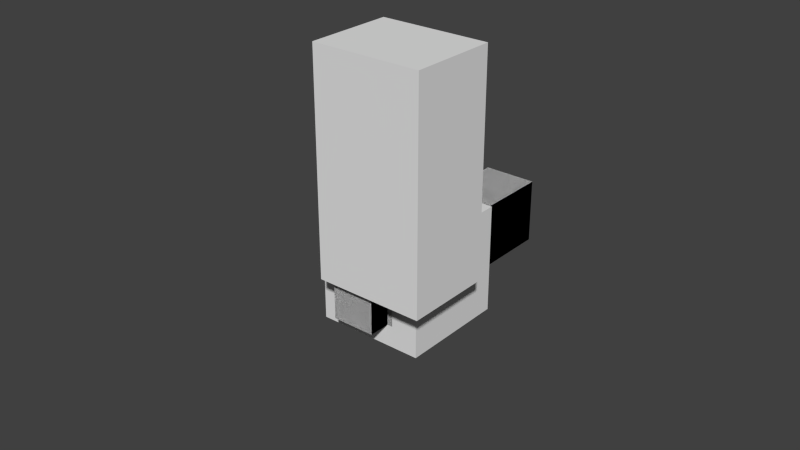 # Source: my_model.blend  (saved by Blender 2.75.0; exported with 4.5.12 LTS)
import bpy
from mathutils import Matrix  # noqa: F401  (used for matrix-valued properties, if any)

bpy.ops.wm.read_factory_settings(use_empty=True)
scene = bpy.context.scene
scene.name = 'Scene'

# ---- collections
col_collection_1 = bpy.data.collections.new('Collection 1'); scene.collection.children.link(col_collection_1)

# ---- world
world_world = bpy.data.worlds.new('World'); scene.world = world_world
world_world.color = (0.05088, 0.05088, 0.05088)
world_world.use_sun_shadow = False
world_world.sun_shadow_jitter_overblur = 0.0
world_world.cycles.sampling_method = 'MANUAL'
world_world.cycles.sample_map_resolution = 256

# ---- meshes
me_cube_005 = bpy.data.meshes.new('Cube.005')
me_cube_005.from_pydata([(-1.0, -1.0, -1.0), (-1.0, -1.0, 1.0), (-1.0, 1.0, -1.0), (-1.0, 1.0, 1.0), (1.0, -1.0, -1.0), (1.0, -1.0, 1.0), (1.0, 1.0, -1.0), (1.0, 1.0, 1.0)], [], [(1, 3, 2, 0), (3, 7, 6, 2), (7, 5, 4, 6), (5, 1, 0, 4), (0, 2, 6, 4), (5, 7, 3, 1)])
_uv = me_cube_005.uv_layers.new(name='UVMap')
_uv.uv.foreach_set('vector', [0.0625, 0.375, 0.0, 0.375, 0.0, 0.0, 0.0625, 0.0, 0.25, 0.375, 0.1875, 0.375, 0.1875, 0.0, 0.25, 0.0, 0.1875, 0.375, 0.125, 0.375, 0.125, 0.0, 0.1875, 0.0, 0.125, 0.375, 0.0625, 0.375, 0.0625, 0.0, 0.125, 0.0, 0.125, 0.5, 0.125, 0.375, 0.1875, 0.375, 0.1875, 0.5, 0.125, 0.375, 0.125, 0.5, 0.0625, 0.5, 0.0625, 0.375])
me_cube_005.use_remesh_preserve_volume = False
me_cube_005.use_remesh_preserve_attributes = False
me_cube_005.use_mirror_vertex_groups = False
me_cube_005.update()
me_cube_003 = bpy.data.meshes.new('Cube.003')
me_cube_003.from_pydata([(-1.0, -1.0, -1.25), (-1.0, -1.0, 1.0), (-1.0, 1.0, -1.25), (-1.0, 1.0, 1.0), (1.0, -1.0, -1.25), (1.0, -1.0, 1.0), (1.0, 1.0, -1.25), (1.0, 1.0, 1.0)], [], [(1, 3, 2, 0), (3, 7, 6, 2), (7, 5, 4, 6), (5, 1, 0, 4), (0, 2, 6, 4), (5, 7, 3, 1)])
_uv = me_cube_003.uv_layers.new(name='UVMap')
_uv.uv.foreach_set('vector', [0.6875, 0.375, 0.625, 0.375, 0.625, 0.0, 0.6875, 0.0, 0.875, 0.375, 0.8125, 0.375, 0.8125, 0.0, 0.875, 0.0, 0.8125, 0.375, 0.75, 0.375, 0.75, 0.0, 0.8125, 0.0, 0.75, 0.375, 0.6875, 0.375, 0.6875, 0.0, 0.75, 0.0, 0.75, 0.5, 0.75, 0.375, 0.8125, 0.375, 0.8125, 0.5, 0.75, 0.375, 0.75, 0.5, 0.6875, 0.5, 0.6875, 0.375])
me_cube_003.use_remesh_preserve_volume = False
me_cube_003.use_remesh_preserve_attributes = False
me_cube_003.use_mirror_vertex_groups = False
me_cube_003.update()
me_cube_001 = bpy.data.meshes.new('Cube.001')
me_cube_001.from_pydata([(-1.0, -1.0, -1.0), (-1.0, -1.0, 1.0), (-1.0, 1.0, -1.0), (-1.0, 1.0, 1.0), (1.0, -1.0, -1.0), (1.0, -1.0, 1.0), (1.0, 1.0, -1.0), (1.0, 1.0, 1.0)], [], [(1, 3, 2, 0), (3, 7, 6, 2), (7, 5, 4, 6), (5, 1, 0, 4), (0, 2, 6, 4), (5, 7, 3, 1)])
_uv = me_cube_001.uv_layers.new(name='UVMap')
_uv.uv.foreach_set('vector', [0.125, 0.75, 0.0, 0.75, 0.0, 0.5, 0.125, 0.5, 0.5, 0.75, 0.375, 0.75, 0.375, 0.5, 0.5, 0.5, 0.375, 0.75, 0.25, 0.75, 0.25, 0.5, 0.375, 0.5, 0.25, 0.75, 0.125, 0.75, 0.125, 0.5, 0.25, 0.5, 0.25, 1.0, 0.25, 0.75, 0.375, 0.75, 0.375, 1.0, 0.25, 0.75, 0.25, 1.0, 0.125, 1.0, 0.125, 0.75])
me_cube_001.use_remesh_preserve_volume = False
me_cube_001.use_remesh_preserve_attributes = False
me_cube_001.use_mirror_vertex_groups = False
me_cube_001.update()
me_cube_006 = bpy.data.meshes.new('Cube.006')
me_cube_006.from_pydata([(-1.0, -1.0, -1.0), (-1.0, -1.0, 1.0), (-1.0, 1.0, -1.0), (-1.0, 1.0, 1.0), (1.0, -1.0, -1.0), (1.0, -1.0, 1.0), (1.0, 1.0, -1.0), (1.0, 1.0, 1.0)], [], [(1, 3, 2, 0), (3, 7, 6, 2), (7, 5, 4, 6), (5, 1, 0, 4), (0, 2, 6, 4), (5, 7, 3, 1)])
_uv = me_cube_006.uv_layers.new(name='UVMap')
_uv.uv.foreach_set('vector', [0.0625, 0.375, 0.0, 0.375, 0.0, 0.0, 0.0625, 0.0, 0.1875, 0.375, 0.25, 0.375, 0.25, 0.0, 0.1875, 0.0, 0.1875, 0.375, 0.125, 0.375, 0.125, 0.0, 0.1875, 0.0, 0.0625, 0.375, 0.125, 0.375, 0.125, 0.0, 0.0625, 0.0, 0.125, 0.5, 0.125, 0.375, 0.1875, 0.375, 0.1875, 0.5, 0.125, 0.375, 0.125, 0.5, 0.0625, 0.5, 0.0625, 0.375])
me_cube_006.use_remesh_preserve_volume = False
me_cube_006.use_remesh_preserve_attributes = False
me_cube_006.use_mirror_vertex_groups = False
me_cube_006.update()
me_cube_002 = bpy.data.meshes.new('Cube.002')
me_cube_002.from_pydata([(-1.0, -1.0, -1.25), (-1.0, -1.0, 1.0), (-1.0, 1.0, -1.25), (-1.0, 1.0, 1.0), (1.0, -1.0, -1.25), (1.0, -1.0, 1.0), (1.0, 1.0, -1.25), (1.0, 1.0, 1.0)], [], [(1, 3, 2, 0), (3, 7, 6, 2), (7, 5, 4, 6), (5, 1, 0, 4), (0, 2, 6, 4), (5, 7, 3, 1)])
_uv = me_cube_002.uv_layers.new(name='UVMap')
_uv.uv.foreach_set('vector', [0.6875, 0.375, 0.625, 0.375, 0.625, 0.0, 0.6875, 0.0, 0.8125, 0.375, 0.875, 0.375, 0.875, 0.0, 0.8125, 0.0, 0.8125, 0.375, 0.75, 0.375, 0.75, 0.0, 0.8125, 0.0, 0.6875, 0.375, 0.75, 0.375, 0.75, 0.0, 0.6875, 0.0, 0.75, 0.5, 0.75, 0.375, 0.8125, 0.375, 0.8125, 0.5, 0.6875, 0.375, 0.6875, 0.5, 0.75, 0.5, 0.75, 0.375])
me_cube_002.use_remesh_preserve_volume = False
me_cube_002.use_remesh_preserve_attributes = False
me_cube_002.use_mirror_vertex_groups = False
me_cube_002.update()
me_cube = bpy.data.meshes.new('Cube')
me_cube.from_pydata([(1.0, 1.0, -1.0), (1.0, -1.0, -1.0), (-1.0, -1.0, -1.0), (-1.0, 1.0, -1.0), (1.0, 1.0, 1.0), (1.0, -1.0, 1.0), (-1.0, -1.0, 1.0), (-1.0, 1.0, 1.0)], [], [(0, 1, 2, 3), (4, 7, 6, 5), (0, 4, 5, 1), (1, 5, 6, 2), (2, 6, 7, 3), (4, 0, 3, 7)])
_uv = me_cube.uv_layers.new(name='UVMap')
_uv.uv.foreach_set('vector', [0.4375, 0.375, 0.5625, 0.375, 0.5625, 0.5, 0.4375, 0.5, 0.4375, 0.5, 0.3125, 0.5, 0.3125, 0.375, 0.4375, 0.375, 0.5, 0.0, 0.5, 0.375, 0.4375, 0.375, 0.4375, 0.0, 0.4375, 0.0, 0.4375, 0.375, 0.3125, 0.375, 0.3125, 0.0, 0.3125, 0.0, 0.3125, 0.375, 0.25, 0.375, 0.25, 0.0, 0.5, 0.375, 0.5, 0.0, 0.625, 0.0, 0.625, 0.375])
me_cube.use_remesh_preserve_volume = False
me_cube.use_remesh_preserve_attributes = False
me_cube.use_mirror_vertex_groups = False
me_cube.update()
arm_skeleton = bpy.data.armatures.new('Skeleton')  # bones are not reproduced

# ---- objects
ob_skeleton = bpy.data.objects.new('Skeleton', arm_skeleton)
ob_leg_r = bpy.data.objects.new('Leg.R', me_cube_005)
ob_arm_r = bpy.data.objects.new('Arm.R', me_cube_003)
ob_head = bpy.data.objects.new('Head', me_cube_001)
ob_leg_l = bpy.data.objects.new('Leg.L', me_cube_006)
ob_arm_l = bpy.data.objects.new('Arm.L', me_cube_002)
ob_torso = bpy.data.objects.new('Torso', me_cube)

# ---- transforms, parenting, visibility, modifiers, constraints
ob_skeleton.location = (-0.25, 0.0, 1.9)
ob_skeleton.rotation_euler = (3.142, -0.0, 0.0)
ob_skeleton.show_in_front = True
ob_skeleton.lineart.crease_threshold = 0.0
ob_leg_r.parent = ob_skeleton
ob_leg_r.matrix_parent_inverse = Matrix(((1.0, 0.0, 0.0, 0.25), (0.0, -3.179e-08, -1.0, 0.1), (0.0, 1.0, -8.389e-08, 1.594e-07), (0.0, 0.0, 0.0, 1.0)))
ob_leg_r.location = (-0.25, 0.0, 1.0)
ob_leg_r.scale = (0.25, 0.3, 1.0)
ob_leg_r.lineart.crease_threshold = 0.0
_vg = ob_leg_r.vertex_groups.new(name='Bone')
_vg.add([0, 1, 2, 3, 4, 5, 6, 7], 1.0, 'REPLACE')
_m = ob_leg_r.modifiers.new('Armature', 'ARMATURE')
ob_arm_r.parent = ob_skeleton
ob_arm_r.matrix_parent_inverse = Matrix(((1.0, 0.0, 0.0, 0.7), (0.0, -3.179e-08, -1.0, 2.3), (0.0, 1.0, -1.079e-07, 3.991e-07), (0.0, 0.0, 0.0, 1.0)))
ob_arm_r.location = (-0.7, 0.0, 3.0)
ob_arm_r.scale = (0.2, 0.3, 0.8)
ob_arm_r.lineart.crease_threshold = 0.0
_vg = ob_arm_r.vertex_groups.new(name='Bone')
_vg.add([0, 1, 2, 3, 4, 5, 6, 7], 1.0, 'REPLACE')
_m = ob_arm_r.modifiers.new('Armature', 'ARMATURE')
ob_head.parent = ob_skeleton
ob_head.matrix_parent_inverse = Matrix(((1.0, 0.0, 0.0, -0.0), (0.0, 0.0, 1.0, -4.9), (0.0, -1.0, 0.0, -0.0), (0.0, 0.0, 0.0, 1.0)))
ob_head.location = (0.0, 0.0, 4.5)
ob_head.scale = (0.5, 0.5, 0.5)
ob_head.lineart.crease_threshold = 0.0
_vg = ob_head.vertex_groups.new(name='Bone')
_vg.add([0, 1, 2, 3, 4, 5, 6, 7], 1.0, 'REPLACE')
_m = ob_head.modifiers.new('Armature', 'ARMATURE')
ob_leg_l.parent = ob_skeleton
ob_leg_l.matrix_parent_inverse = Matrix(((1.0, 0.0, -0.0, -0.25), (0.0, -3.179e-08, -1.0, 0.1), (0.0, 1.0, -8.389e-08, 1.594e-07), (0.0, 0.0, 0.0, 1.0)))
ob_leg_l.location = (0.25, 0.0, 1.0)
ob_leg_l.scale = (0.25, 0.3, 1.0)
ob_leg_l.lineart.crease_threshold = 0.0
_vg = ob_leg_l.vertex_groups.new(name='Bone')
_vg.add([0, 1, 2, 3, 4, 5, 6, 7], 1.0, 'REPLACE')
_m = ob_leg_l.modifiers.new('Armature', 'ARMATURE')
ob_arm_l.parent = ob_skeleton
ob_arm_l.matrix_parent_inverse = Matrix(((1.0, 0.0, 0.0, -0.7), (0.0, -3.179e-08, -1.0, 2.3), (0.0, 1.0, -1.079e-07, 3.991e-07), (0.0, 0.0, 0.0, 1.0)))
ob_arm_l.location = (0.7, 0.0, 3.0)
ob_arm_l.scale = (0.2, 0.3, 0.8)
ob_arm_l.lineart.crease_threshold = 0.0
_vg = ob_arm_l.vertex_groups.new(name='Bone')
_vg.add([0, 1, 2, 3, 4, 5, 6, 7], 1.0, 'REPLACE')
_m = ob_arm_l.modifiers.new('Armature', 'ARMATURE')
ob_torso.location = (0.0, 0.0, 3.0)
ob_torso.scale = (0.5, 0.4, 1.0)
ob_torso.lock_rotations_4d = False
ob_torso.empty_display_type = 'ARROWS'
ob_torso.lineart.crease_threshold = 0.0

# ---- collection membership
col_collection_1.objects.link(ob_skeleton)
col_collection_1.objects.link(ob_leg_r)
col_collection_1.objects.link(ob_arm_r)
col_collection_1.objects.link(ob_head)
col_collection_1.objects.link(ob_leg_l)
col_collection_1.objects.link(ob_arm_l)
col_collection_1.objects.link(ob_torso)

# ---- scene / render settings (as saved in the file)
scene.frame_start = 1; scene.frame_end = 20; scene.frame_set(26)
scene.render.engine = 'BLENDER_EEVEE_NEXT'
scene.render.resolution_percentage = 50
scene.render.dither_intensity = 0.0
scene.cycles.use_denoising = False
scene.cycles.samples = 10
scene.cycles.sampling_pattern = 'TABULATED_SOBOL'
scene.cycles.light_sampling_threshold = 0.0
scene.cycles.use_adaptive_sampling = False
scene.cycles.use_light_tree = False
scene.cycles.blur_glossy = 0.0
scene.cycles.volume_bounces = 1
scene.cycles.pixel_filter_type = 'GAUSSIAN'
scene.cycles.sample_clamp_indirect = 0.0
scene.view_settings.view_transform = 'Standard'
bpy.context.view_layer.update()

# ---- added for rendering (the .blend has no active camera and no usable light): camera, sun
cam_auto = bpy.data.cameras.new('AutoCamera')
cam_auto.lens = 50.0
cam_auto.sensor_width = 36.0
cam_auto.clip_end = 1000.0
ob_auto_camera = bpy.data.objects.new('AutoCamera', cam_auto)
scene.collection.objects.link(ob_auto_camera)
ob_auto_camera.location = (5.00306, -6.00367, 6.50245)
ob_auto_camera.rotation_euler = (1.09748, -7.21219e-08, 0.694738)
scene.camera = ob_auto_camera
light_auto_sun = bpy.data.lights.new('AutoSun', 'SUN')
light_auto_sun.energy = 3.0
light_auto_sun.angle = 0.0523599
ob_auto_sun = bpy.data.objects.new('AutoSun', light_auto_sun)
scene.collection.objects.link(ob_auto_sun)
ob_auto_sun.rotation_euler = (0.872665, 0.174533, 0.523599)
bpy.context.view_layer.update()
